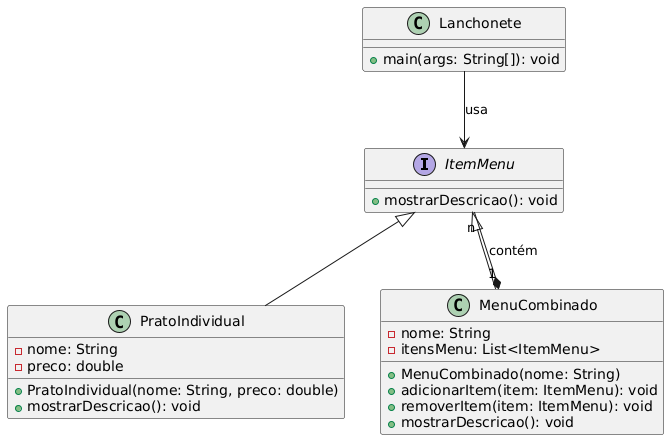

The diagram above was rendered by PlantUML. Its source (embedded in the PNG):
@startuml
' Interface ItemMenu
interface ItemMenu {
    +mostrarDescricao(): void
}

' Classe PratoIndividual (Folha)
class PratoIndividual {
    -nome: String
    -preco: double
    +PratoIndividual(nome: String, preco: double)
    +mostrarDescricao(): void
}

' Classe MenuCombinado (Composto)
class MenuCombinado {
    -nome: String
    -itensMenu: List<ItemMenu>
    +MenuCombinado(nome: String)
    +adicionarItem(item: ItemMenu): void
    +removerItem(item: ItemMenu): void
    +mostrarDescricao(): void
}

' Classe Principal (Lanchonete)
class Lanchonete {
    +main(args: String[]): void
}

' Relacionamentos
ItemMenu <|-- PratoIndividual
ItemMenu <|-- MenuCombinado
MenuCombinado "1" *-- "n" ItemMenu : contém
Lanchonete --> ItemMenu : usa
@enduml